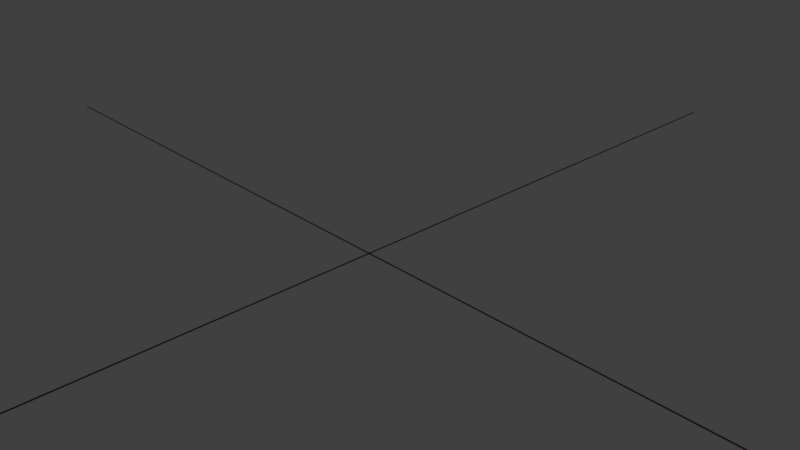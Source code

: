 # Source: MainRail.blend  (saved by Blender 2.79.0; exported with 4.5.12 LTS)
import bpy
from mathutils import Matrix  # noqa: F401  (used for matrix-valued properties, if any)

bpy.ops.wm.read_factory_settings(use_empty=True)
scene = bpy.context.scene
scene.name = 'Scene'

# ---- collections
col_collection_1 = bpy.data.collections.new('Collection 1'); scene.collection.children.link(col_collection_1)

# ---- materials (node trees are filled in below, after node groups)
mat_mat = bpy.data.materials.new('mat')
mat_mat.alpha_threshold = 0.0
mat_mat.use_transparent_shadow = False
mat_mat.diffuse_color = (0.08984, 0.02126, 0.0, 1.0)
mat_mat.roughness = 0.5

# ---- material node trees

# ---- world
world_world = bpy.data.worlds.new('World'); scene.world = world_world
world_world.color = (0.05088, 0.05088, 0.05088)
world_world.use_sun_shadow = False
world_world.sun_shadow_jitter_overblur = 0.0
world_world.cycles.sampling_method = 'MANUAL'

# ---- cameras
cam_camera = bpy.data.cameras.new('Camera')
cam_camera.clip_end = 100.0
cam_camera.lens = 35.0
cam_camera.sensor_width = 32.0
cam_camera.sensor_height = 18.0
cam_camera.ortho_scale = 7.314
cam_camera.dof.focus_distance = 0.0
cam_camera.dof.aperture_fstop = 128.0

# ---- lights
light_lamp = bpy.data.lights.new('Lamp', 'POINT')
light_lamp.transmission_factor = 0.0
light_lamp.cutoff_distance = 30.0
light_lamp.energy = 100.0
light_lamp.shadow_buffer_clip_start = 1.001
light_lamp.shadow_soft_size = 0.1
light_lamp.shadow_maximum_resolution = 0.006
light_lamp.use_absolute_resolution = True

# ---- meshes
me_plane = bpy.data.meshes.new('Plane')
me_plane.from_pydata([(-0.00625, -0.00625, 0.0), (0.00625, -0.00625, 0.0), (-0.00625, 0.00625, 0.0), (0.00625, 0.00625, 0.0), (8.0, -0.00625, 0.0), (8.0, 0.00625, 0.0), (-8.0, -0.00625, 0.0), (-8.0, 0.00625, 0.0), (-0.00625, 8.0, 0.0), (0.00625, 8.0, 0.0), (-0.00625, -8.0, 0.0), (0.00625, -8.0, 0.0), (-0.00625, -0.00625, 0.01), (0.00625, -0.00625, 0.01), (-0.00625, 0.00625, 0.01), (0.00625, 0.00625, 0.01), (8.0, -0.00625, 0.01), (8.0, 0.00625, 0.01), (-8.0, -0.00625, 0.01), (-8.0, 0.00625, 0.01), (-0.00625, 8.0, 0.01), (0.00625, 8.0, 0.01), (-0.00625, -8.0, 0.01), (0.00625, -8.0, 0.01)], [], [(0, 1, 3, 2), (1, 3, 5, 4), (2, 0, 6, 7), (3, 2, 8, 9), (0, 1, 11, 10), (12, 13, 15, 14), (13, 16, 17, 15), (14, 19, 18, 12), (15, 21, 20, 14), (12, 22, 23, 13), (6, 18, 19, 7), (1, 13, 23, 11), (5, 17, 16, 4), (2, 14, 20, 8), (0, 12, 18, 6), (10, 22, 12, 0), (3, 15, 17, 5), (9, 21, 15, 3), (7, 19, 14, 2), (4, 16, 13, 1), (11, 23, 22, 10), (8, 20, 21, 9)])
me_plane.materials.append(mat_mat)
me_plane.use_remesh_preserve_volume = False
me_plane.use_remesh_preserve_attributes = False
me_plane.use_mirror_vertex_groups = False
me_plane.update()

# ---- objects
ob_plane = bpy.data.objects.new('Plane', me_plane)
ob_lamp = bpy.data.objects.new('Lamp', light_lamp)
ob_camera = bpy.data.objects.new('Camera', cam_camera)

# ---- transforms, parenting, visibility, modifiers, constraints
ob_plane.location = (0.0, 0.0, 0.0)
ob_plane.lineart.crease_threshold = 0.0
ob_lamp.location = (4.076, 1.005, 5.904)
ob_lamp.rotation_euler = (0.6503, 0.05522, 1.866)
ob_lamp.lock_rotations_4d = False
ob_lamp.empty_display_type = 'ARROWS'
ob_lamp.color = (0.0, 0.0, 0.0, 0.0)
ob_lamp.lineart.crease_threshold = 0.0
ob_camera.location = (7.481, -6.508, 5.344)
ob_camera.rotation_euler = (1.109, 0.0, 0.8149)
ob_camera.lock_rotations_4d = False
ob_camera.empty_display_type = 'ARROWS'
ob_camera.color = (0.0, 0.0, 0.0, 0.0)
ob_camera.display_type = 'WIRE'
ob_camera.lineart.crease_threshold = 0.0

# ---- collection membership
col_collection_1.objects.link(ob_plane)
col_collection_1.objects.link(ob_lamp)
col_collection_1.objects.link(ob_camera)

# ---- scene / render settings (as saved in the file)
scene.camera = ob_camera
scene.frame_start = 1; scene.frame_end = 250; scene.frame_set(1)
scene.render.engine = 'BLENDER_EEVEE_NEXT'
scene.render.resolution_percentage = 50
scene.render.dither_intensity = 0.0
scene.cycles.use_denoising = False
scene.cycles.samples = 128
scene.cycles.sampling_pattern = 'TABULATED_SOBOL'
scene.cycles.use_adaptive_sampling = False
scene.cycles.use_light_tree = False
scene.cycles.blur_glossy = 0.0
scene.cycles.sample_clamp_indirect = 0.0
scene.view_settings.view_transform = 'Standard'
bpy.context.view_layer.update()
